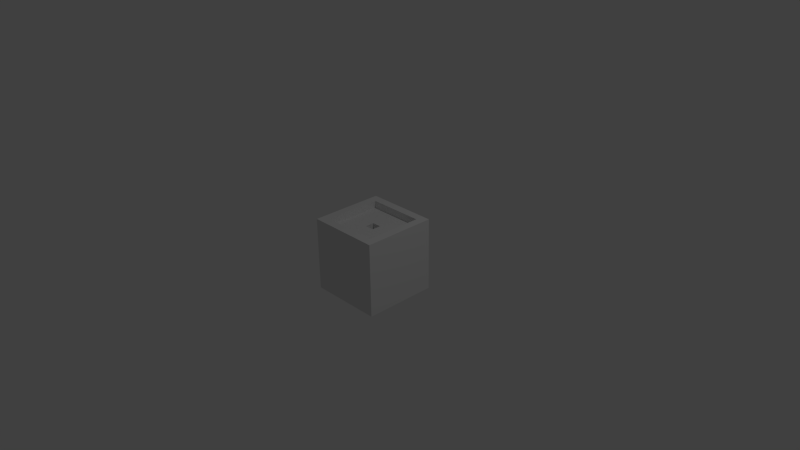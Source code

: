 # Source: kitchen_sink.blend  (saved by Blender 2.69.0; exported with 4.5.12 LTS)
import bpy
from mathutils import Matrix  # noqa: F401  (used for matrix-valued properties, if any)

bpy.ops.wm.read_factory_settings(use_empty=True)
scene = bpy.context.scene
scene.name = 'Scene'

# ---- collections
col_collection_1 = bpy.data.collections.new('Collection 1'); scene.collection.children.link(col_collection_1)

# ---- materials (node trees are filled in below, after node groups)
mat_material = bpy.data.materials.new('Material')
mat_material.alpha_threshold = 0.0
mat_material.use_transparent_shadow = False
mat_material.roughness = 0.5
mat_material.line_color = (0.0, 0.0, 0.0, 1.0)

# ---- material node trees

# ---- world
world_world = bpy.data.worlds.new('World'); scene.world = world_world
world_world.color = (0.05088, 0.05088, 0.05088)
world_world.use_sun_shadow = False
world_world.sun_shadow_jitter_overblur = 0.0
world_world.cycles.sampling_method = 'MANUAL'
world_world.cycles.sample_map_resolution = 256

# ---- cameras
cam_camera = bpy.data.cameras.new('Camera')
cam_camera.clip_end = 100.0
cam_camera.lens = 35.0
cam_camera.sensor_width = 32.0
cam_camera.sensor_height = 18.0
cam_camera.ortho_scale = 7.314
cam_camera.dof.focus_distance = 0.0
cam_camera.dof.aperture_fstop = 128.0

# ---- lights
light_lamp = bpy.data.lights.new('Lamp', 'POINT')
light_lamp.transmission_factor = 0.0
light_lamp.cutoff_distance = 30.0
light_lamp.energy = 100.0
light_lamp.shadow_buffer_clip_start = 1.001
light_lamp.shadow_soft_size = 0.1
light_lamp.shadow_maximum_resolution = 0.006
light_lamp.use_absolute_resolution = True
light_lamp.cycles.use_multiple_importance_sampling = False

# ---- meshes
me_cube = bpy.data.meshes.new('Cube')
me_cube.from_pydata([(1.0, -1.0, -1.0), (-1.0, -1.0, -1.0), (-1.0, 1.0, -1.0), (1.0, 1.0, -1.0), (1.0, 1.0, 1.0), (1.0, -1.0, 1.0), (-1.0, -1.0, 1.0), (-1.0, 1.0, 1.0), (0.775, 0.775, 1.0), (0.775, -0.775, 1.0), (-0.775, -0.775, 1.0), (-0.775, 0.775, 1.0), (0.775, 0.775, 0.8), (0.775, -0.775, 0.8), (-0.775, -0.775, 0.8), (-0.775, 0.775, 0.8), (-0.125, -0.125, 0.8), (-0.125, 0.125, 0.8), (0.125, -0.125, 0.8), (0.125, 0.125, 0.8), (-0.125, 0.125, 0.625), (-0.125, -0.125, 0.625), (0.125, 0.125, 0.625), (0.125, -0.125, 0.625)], [], [(0, 1, 2, 3), (8, 9, 5, 4), (4, 7, 11, 8), (6, 5, 9, 10), (7, 6, 10, 11), (0, 3, 4, 5), (1, 0, 5, 6), (1, 6, 7, 2), (3, 2, 7, 4), (14, 15, 11, 10), (15, 12, 8, 11), (12, 13, 9, 8), (13, 14, 10, 9), (12, 15, 17, 19), (18, 13, 12, 19), (16, 14, 13, 18), (15, 14, 16, 17), (16, 21, 20, 17), (17, 20, 22, 19), (19, 22, 23, 18), (18, 23, 21, 16), (23, 22, 20, 21)])
_uv = me_cube.uv_layers.new(name='UVMap')
_uv.uv.foreach_set('vector', [0.02083, 0.2708, 0.3542, 0.2708, 0.3542, 0.6042, 0.02083, 0.6042, 0.3125, 0.9375, 0.3125, 0.6875, 0.3542, 0.6458, 0.3542, 0.9792, 0.3542, 0.9792, 0.02083, 0.9792, 0.0625, 0.9375, 0.3125, 0.9375, 0.02083, 0.6458, 0.3542, 0.6458, 0.3125, 0.6875, 0.0625, 0.6875, 0.02083, 0.9792, 0.02083, 0.6458, 0.0625, 0.6875, 0.0625, 0.9375, 0.3958, 0.2708, 0.7292, 0.2708, 0.7292, 0.6042, 0.3958, 0.6042, 0.3958, 0.6458, 0.7292, 0.6458, 0.7292, 0.9792, 0.3958, 0.9792, 0.7292, 0.2708, 0.7292, 0.6042, 0.3958, 0.6042, 0.3958, 0.2708, 0.3958, 0.2708, 0.7292, 0.2708, 0.7292, 0.6042, 0.3958, 0.6042, 0.9167, 0.6667, 0.9167, 0.9583, 0.8958, 0.9583, 0.8958, 0.6667, 0.8333, 0.6667, 0.8542, 0.6667, 0.8542, 0.9583, 0.8333, 0.9583, 0.9792, 0.6667, 0.9792, 0.9583, 0.9583, 0.9583, 0.9583, 0.6667, 0.7708, 0.6667, 0.7917, 0.6667, 0.7917, 0.9583, 0.7708, 0.9583, 0.3125, 0.6875, 0.3125, 0.9375, 0.2078, 0.8328, 0.2078, 0.7922, 0.1672, 0.7922, 0.0625, 0.6875, 0.3125, 0.6875, 0.2078, 0.7922, 0.1672, 0.8328, 0.0625, 0.9375, 0.0625, 0.6875, 0.1672, 0.7922, 0.3125, 0.9375, 0.0625, 0.9375, 0.1672, 0.8328, 0.2078, 0.8328, 0.7708, 0.6042, 0.7708, 0.5625, 0.7917, 0.5625, 0.7917, 0.6042, 0.7917, 0.625, 0.7917, 0.6042, 0.8333, 0.6042, 0.8333, 0.625, 0.8333, 0.6042, 0.8333, 0.5625, 0.8542, 0.5625, 0.8542, 0.6042, 0.7917, 0.5625, 0.7917, 0.5417, 0.8333, 0.5417, 0.8333, 0.5625, 0.1667, 0.7917, 0.2083, 0.7917, 0.2083, 0.8333, 0.1667, 0.8333])
me_cube.materials.append(mat_material)
me_cube.use_remesh_preserve_volume = False
me_cube.use_remesh_preserve_attributes = False
me_cube.use_mirror_vertex_groups = False
me_cube.update()

# ---- objects
ob_cube = bpy.data.objects.new('Cube', me_cube)
ob_lamp = bpy.data.objects.new('Lamp', light_lamp)
ob_camera = bpy.data.objects.new('Camera', cam_camera)

# ---- transforms, parenting, visibility, modifiers, constraints
ob_cube.location = (0.0, 0.0, 0.0)
ob_cube.rotation_euler = (0.0, -0.0, -3.142)
ob_cube.scale = (0.5, 0.5, 0.5)
ob_cube.lock_rotations_4d = False
ob_cube.empty_display_type = 'ARROWS'
ob_cube.lineart.crease_threshold = 0.0
ob_lamp.location = (4.076, 1.005, 5.904)
ob_lamp.rotation_euler = (0.6503, 0.05522, 1.866)
ob_lamp.lock_rotations_4d = False
ob_lamp.empty_display_type = 'ARROWS'
ob_lamp.color = (0.0, 0.0, 0.0, 0.0)
ob_lamp.lineart.crease_threshold = 0.0
ob_camera.location = (7.481, -6.508, 5.344)
ob_camera.rotation_euler = (1.109, 0.01082, 0.8149)
ob_camera.lock_rotations_4d = False
ob_camera.empty_display_type = 'ARROWS'
ob_camera.color = (0.0, 0.0, 0.0, 0.0)
ob_camera.display_type = 'WIRE'
ob_camera.lineart.crease_threshold = 0.0

# ---- collection membership
col_collection_1.objects.link(ob_cube)
col_collection_1.objects.link(ob_lamp)
col_collection_1.objects.link(ob_camera)

# ---- scene / render settings (as saved in the file)
scene.camera = ob_camera
scene.frame_start = 1; scene.frame_end = 250; scene.frame_set(1)
scene.render.engine = 'BLENDER_EEVEE_NEXT'
scene.render.image_settings.compression = 90
scene.render.resolution_percentage = 50
scene.render.dither_intensity = 0.0
scene.cycles.use_denoising = False
scene.cycles.samples = 10
scene.cycles.sampling_pattern = 'TABULATED_SOBOL'
scene.cycles.light_sampling_threshold = 0.0
scene.cycles.use_adaptive_sampling = False
scene.cycles.use_light_tree = False
scene.cycles.blur_glossy = 0.0
scene.cycles.volume_bounces = 1
scene.cycles.pixel_filter_type = 'GAUSSIAN'
scene.cycles.sample_clamp_indirect = 0.0
scene.view_settings.view_transform = 'Standard'
bpy.context.view_layer.update()
